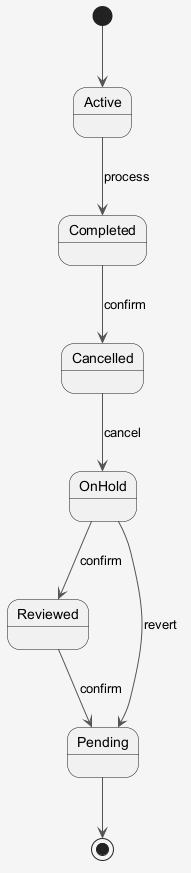

The diagram above was rendered by PlantUML. Its source (embedded in the PNG):
@startuml
skinparam shadowing false
skinparam backgroundColor #F5F5F5
skinparam ArrowColor #555555
[*] --> Active
Active --> Completed : process
Completed --> Cancelled : confirm
Cancelled --> OnHold : cancel
OnHold --> Reviewed : confirm
Reviewed --> Pending : confirm
OnHold --> Pending : revert
Pending --> [*]
@enduml